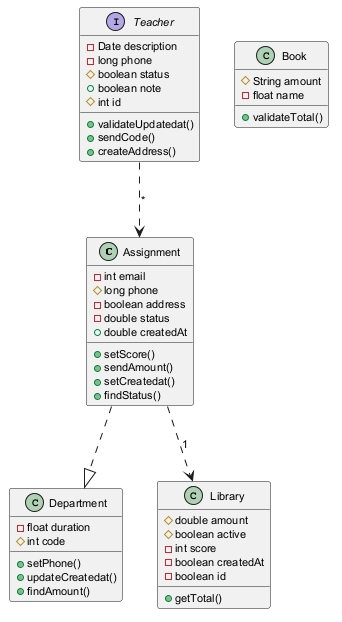

The diagram above was rendered by PlantUML. Its source (embedded in the PNG):
@startuml
skinparam defaultFontSize 11
class Assignment {
  -int email
  #long phone
  -boolean address
  -double status
  +double createdAt
  +setScore()
  +sendAmount()
  +setCreatedat()
  +findStatus()
}
class Department {
  -float duration
  #int code
  +setPhone()
  +updateCreatedat()
  +findAmount()
}
class Library {
  #double amount
  #boolean active
  -int score
  -boolean createdAt
  -boolean id
  +getTotal()
}
class Book {
  #String amount
  -float name
  +validateTotal()
}
interface Teacher {
  -Date description
  -long phone
  #boolean status
  +boolean note
  #int id
  +validateUpdatedat()
  +sendCode()
  +createAddress()
}
Assignment ..> Library : "1"
Assignment ..|> Department
Teacher ..> Assignment : "*"
@enduml